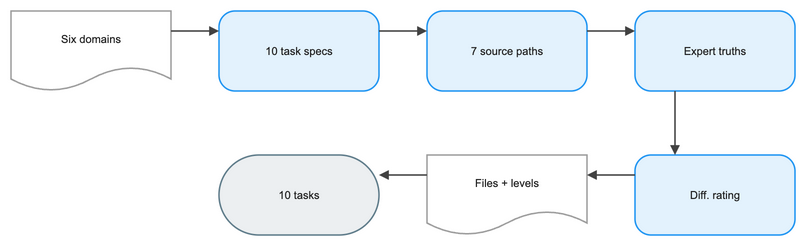

The diagram above was exported from draw.io. Its source (the exported page's mxGraphModel, read from the mxfile embedded in the PNG):
<mxGraphModel dx="1120" dy="720" grid="1" gridSize="8" guides="1" tooltips="1" connect="1" arrows="1" fold="1" page="1" pageScale="1" pageWidth="848" pageHeight="328" math="1" background="#FFFFFF">
  <root>
    <mxCell id="0" />
    <mxCell id="1" parent="0" />
    <mxCell id="2" value="Six domains" style="shape=document;boundedLbl=1;html=1;whiteSpace=wrap;fillColor=#FFFFFF;strokeColor=#9E9E9E;strokeWidth=1.5;fontColor=#212121;fontSize=11;fontFamily=Arial, Helvetica, sans-serif;verticalAlign=middle;align=center" vertex="1" parent="1">
      <mxGeometry x="-16" y="24" width="160" height="80" as="geometry" />
    </mxCell>
    <mxCell id="3" value="10 task specs" style="rounded=1;arcSize=20;html=1;whiteSpace=wrap;fillColor=#E3F2FD;strokeColor=#2196F3;strokeWidth=1.5;fontColor=#212121;fontSize=11;fontFamily=Arial, Helvetica, sans-serif;verticalAlign=middle;align=center" vertex="1" parent="1">
      <mxGeometry x="192" y="24" width="160" height="80" as="geometry" />
    </mxCell>
    <mxCell id="4" value="7 source paths" style="rounded=1;arcSize=20;html=1;whiteSpace=wrap;fillColor=#E3F2FD;strokeColor=#2196F3;strokeWidth=1.5;fontColor=#212121;fontSize=11;fontFamily=Arial, Helvetica, sans-serif;verticalAlign=middle;align=center" vertex="1" parent="1">
      <mxGeometry x="400" y="24" width="160" height="80" as="geometry" />
    </mxCell>
    <mxCell id="5" value="Expert truths" style="rounded=1;arcSize=20;html=1;whiteSpace=wrap;fillColor=#E3F2FD;strokeColor=#2196F3;strokeWidth=1.5;fontColor=#212121;fontSize=11;fontFamily=Arial, Helvetica, sans-serif;verticalAlign=middle;align=center" vertex="1" parent="1">
      <mxGeometry x="608" y="24" width="160" height="80" as="geometry" />
    </mxCell>
    <mxCell id="6" value="Diff. rating" style="rounded=1;arcSize=20;html=1;whiteSpace=wrap;fillColor=#E3F2FD;strokeColor=#2196F3;strokeWidth=1.5;fontColor=#212121;fontSize=11;fontFamily=Arial, Helvetica, sans-serif;verticalAlign=middle;align=center" vertex="1" parent="1">
      <mxGeometry x="608" y="168" width="160" height="80" as="geometry" />
    </mxCell>
    <mxCell id="7" value="Files + levels" style="shape=document;boundedLbl=1;html=1;whiteSpace=wrap;fillColor=#FFFFFF;strokeColor=#9E9E9E;strokeWidth=1.5;fontColor=#212121;fontSize=11;fontFamily=Arial, Helvetica, sans-serif;verticalAlign=middle;align=center" vertex="1" parent="1">
      <mxGeometry x="400" y="168" width="160" height="80" as="geometry" />
    </mxCell>
    <mxCell id="8" value="10 tasks" style="rounded=1;arcSize=50;html=1;whiteSpace=wrap;fillColor=#ECEFF1;strokeColor=#607D8B;strokeWidth=1.5;fontColor=#212121;fontSize=11;fontFamily=Arial, Helvetica, sans-serif;verticalAlign=middle;align=center" vertex="1" parent="1">
      <mxGeometry x="192" y="168" width="160" height="80" as="geometry" />
    </mxCell>
    <mxCell id="9" value="" style="edgeStyle=orthogonalEdgeStyle;rounded=0;orthogonalLoop=1;jettySize=auto;html=1;strokeColor=#424242;strokeWidth=1.5;endArrow=block;endFill=1;exitX=1;exitY=0.25;exitDx=0;exitDy=0;entryX=0;entryY=0.25;entryDx=0;entryDy=0;jumpStyle=arc;jumpSize=8" edge="1" parent="1" source="2" target="3">
      <mxGeometry relative="1" as="geometry" />
    </mxCell>
    <mxCell id="10" value="" style="edgeStyle=orthogonalEdgeStyle;rounded=0;orthogonalLoop=1;jettySize=auto;html=1;strokeColor=#424242;strokeWidth=1.5;endArrow=block;endFill=1;exitX=1;exitY=0.25;exitDx=0;exitDy=0;entryX=0;entryY=0.25;entryDx=0;entryDy=0;jumpStyle=arc;jumpSize=8" edge="1" parent="1" source="3" target="4">
      <mxGeometry relative="1" as="geometry" />
    </mxCell>
    <mxCell id="11" value="" style="edgeStyle=orthogonalEdgeStyle;rounded=0;orthogonalLoop=1;jettySize=auto;html=1;strokeColor=#424242;strokeWidth=1.5;endArrow=block;endFill=1;exitX=1;exitY=0.25;exitDx=0;exitDy=0;entryX=0;entryY=0.25;entryDx=0;entryDy=0;jumpStyle=arc;jumpSize=8" edge="1" parent="1" source="4" target="5">
      <mxGeometry relative="1" as="geometry" />
    </mxCell>
    <mxCell id="12" value="" style="edgeStyle=orthogonalEdgeStyle;rounded=0;orthogonalLoop=1;jettySize=auto;html=1;strokeColor=#424242;strokeWidth=1.5;endArrow=block;endFill=1;exitX=0.25;exitY=1;exitDx=0;exitDy=0;entryX=0.25;entryY=0;entryDx=0;entryDy=0;jumpStyle=arc;jumpSize=8" edge="1" parent="1" source="5" target="6">
      <mxGeometry relative="1" as="geometry" />
    </mxCell>
    <mxCell id="13" value="" style="edgeStyle=orthogonalEdgeStyle;rounded=0;orthogonalLoop=1;jettySize=auto;html=1;strokeColor=#424242;strokeWidth=1.5;endArrow=block;endFill=1;exitX=0;exitY=0.25;exitDx=0;exitDy=0;entryX=1;entryY=0.25;entryDx=0;entryDy=0;jumpStyle=arc;jumpSize=8" edge="1" parent="1" source="6" target="7">
      <mxGeometry relative="1" as="geometry" />
    </mxCell>
    <mxCell id="14" value="" style="edgeStyle=orthogonalEdgeStyle;rounded=0;orthogonalLoop=1;jettySize=auto;html=1;strokeColor=#424242;strokeWidth=1.5;endArrow=block;endFill=1;exitX=0;exitY=0.25;exitDx=0;exitDy=0;entryX=1;entryY=0.25;entryDx=0;entryDy=0;jumpStyle=arc;jumpSize=8" edge="1" parent="1" source="7" target="8">
      <mxGeometry relative="1" as="geometry" />
    </mxCell>
  </root>
</mxGraphModel>